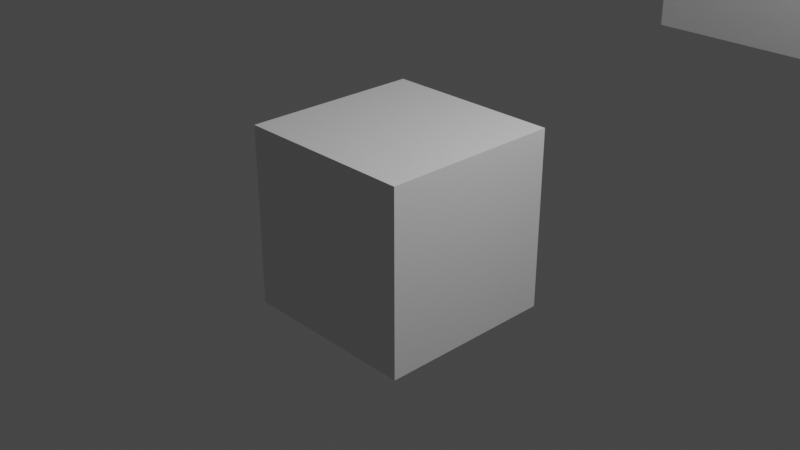 # Source: twocubes.blend  (saved by Blender 3.6.11; exported with 4.5.12 LTS)
import bpy
from mathutils import Matrix  # noqa: F401  (used for matrix-valued properties, if any)

bpy.ops.wm.read_factory_settings(use_empty=True)
scene = bpy.context.scene
scene.name = 'Scene'

# ---- collections
col_collection = bpy.data.collections.new('Collection'); scene.collection.children.link(col_collection)

# ---- materials (node trees are filled in below, after node groups)
mat_material = bpy.data.materials.new('Material')
mat_material.alpha_threshold = 0.0
mat_material.use_transparent_shadow = False
mat_material.roughness = 0.5
mat_material.line_color = (0.0, 0.0, 0.0, 1.0)

# ---- material node trees
mat_material.use_nodes = True; mat_material.node_tree.nodes.clear()
_N = mat_material.node_tree.nodes; _L = mat_material.node_tree.links
n0 = _N.new('ShaderNodeOutputMaterial'); n0.name = 'Material Output'; n0.location = (300, 300)
n1 = _N.new('ShaderNodeBsdfPrincipled'); n1.name = 'Principled BSDF'; n1.location = (10, 300)
n1.distribution = 'GGX'
n1.subsurface_method = 'RANDOM_WALK_SKIN'
n1.inputs[3].default_value = 1.45
n1.inputs[27].default_value = (0.0, 0.0, 0.0, 1.0)
n1.inputs[28].default_value = 1.0
_L.new(n1.outputs[0], n0.inputs[0])
n0.is_active_output = True

# ---- world
world_world = bpy.data.worlds.new('World'); scene.world = world_world
world_world.use_nodes = True; world_world.node_tree.nodes.clear()
_N = world_world.node_tree.nodes; _L = world_world.node_tree.links
n0 = _N.new('ShaderNodeOutputWorld'); n0.name = 'World Output'; n0.location = (300, 300)
n1 = _N.new('ShaderNodeBackground'); n1.name = 'Background'; n1.location = (10, 300)
n1.inputs[0].default_value = (0.05088, 0.05088, 0.05088, 1.0)
_L.new(n1.outputs[0], n0.inputs[0])
n0.is_active_output = True
world_world.color = (0.05088, 0.05088, 0.05088)
world_world.use_sun_shadow = False
world_world.sun_shadow_jitter_overblur = 0.0

# ---- cameras
cam_camera = bpy.data.cameras.new('Camera')
cam_camera.clip_end = 100.0
cam_camera.ortho_scale = 7.314

# ---- lights
light_light = bpy.data.lights.new('Light', 'POINT')
light_light.transmission_factor = 0.0
light_light.energy = 1000.0
light_light.shadow_soft_size = 0.1
light_light.shadow_maximum_resolution = 0.006
light_light.use_absolute_resolution = True

# ---- meshes
me_cube = bpy.data.meshes.new('Cube')
me_cube.from_pydata([(1.0, 1.0, 1.0), (1.0, 1.0, -1.0), (1.0, -1.0, 1.0), (1.0, -1.0, -1.0), (-1.0, 1.0, 1.0), (-1.0, 1.0, -1.0), (-1.0, -1.0, 1.0), (-1.0, -1.0, -1.0)], [], [(0, 4, 6, 2), (3, 2, 6, 7), (7, 6, 4, 5), (5, 1, 3, 7), (1, 0, 2, 3), (5, 4, 0, 1)])
_uv = me_cube.uv_layers.new(name='UVMap')
_uv.uv.foreach_set('vector', [0.625, 0.5, 0.875, 0.5, 0.875, 0.75, 0.625, 0.75, 0.375, 0.75, 0.625, 0.75, 0.625, 1.0, 0.375, 1.0, 0.375, 0.0, 0.625, 0.0, 0.625, 0.25, 0.375, 0.25, 0.125, 0.5, 0.375, 0.5, 0.375, 0.75, 0.125, 0.75, 0.375, 0.5, 0.625, 0.5, 0.625, 0.75, 0.375, 0.75, 0.375, 0.25, 0.625, 0.25, 0.625, 0.5, 0.375, 0.5])
me_cube.materials.append(mat_material)
me_cube.use_mirror_vertex_groups = False
me_cube.update()
me_cube_001 = bpy.data.meshes.new('Cube.001')
me_cube_001.from_pydata([(-0.968, -0.7709, -0.8001), (-0.968, -0.7709, 0.8001), (-0.968, 0.7709, -0.8001), (-0.968, 0.7709, 0.8001), (0.968, -0.7709, -0.8001), (0.968, -0.7709, 0.8001), (0.968, 0.7709, -0.8001), (0.968, 0.7709, 0.8001)], [], [(0, 1, 3, 2), (2, 3, 7, 6), (6, 7, 5, 4), (4, 5, 1, 0), (2, 6, 4, 0), (7, 3, 1, 5)])
_uv = me_cube_001.uv_layers.new(name='UVMap')
_uv.uv.foreach_set('vector', [0.375, 0.0, 0.625, 0.0, 0.625, 0.25, 0.375, 0.25, 0.375, 0.25, 0.625, 0.25, 0.625, 0.5, 0.375, 0.5, 0.375, 0.5, 0.625, 0.5, 0.625, 0.75, 0.375, 0.75, 0.375, 0.75, 0.625, 0.75, 0.625, 1.0, 0.375, 1.0, 0.125, 0.5, 0.375, 0.5, 0.375, 0.75, 0.125, 0.75, 0.625, 0.5, 0.875, 0.5, 0.875, 0.75, 0.625, 0.75])
me_cube_001.update()

# ---- objects
ob_cubea = bpy.data.objects.new('CubeA', me_cube)
ob_light = bpy.data.objects.new('Light', light_light)
ob_camera = bpy.data.objects.new('Camera', cam_camera)
ob_cubeb = bpy.data.objects.new('CubeB', me_cube_001)

# ---- transforms, parenting, visibility, modifiers, constraints
ob_cubea.location = (0.0, 0.0, 0.0)
ob_cubea.lock_rotations_4d = False
ob_cubea.empty_display_type = 'ARROWS'
ob_cubea.lineart.crease_threshold = 0.0
ob_light.location = (4.076, 1.005, 5.904)
ob_light.rotation_euler = (0.6503, 0.05522, 1.866)
ob_light.lock_rotations_4d = False
ob_light.empty_display_type = 'ARROWS'
ob_light.color = (0.0, 0.0, 0.0, 0.0)
ob_light.lineart.crease_threshold = 0.0
ob_camera.location = (7.359, -6.926, 4.958)
ob_camera.rotation_euler = (1.109, 0.0, 0.8149)
ob_camera.lock_rotations_4d = False
ob_camera.empty_display_type = 'ARROWS'
ob_camera.color = (0.0, 0.0, 0.0, 0.0)
ob_camera.display_type = 'WIRE'
ob_camera.lineart.crease_threshold = 0.0
ob_cubeb.location = (3.0, 2.0, 3.0)

# ---- collection membership
col_collection.objects.link(ob_cubea)
col_collection.objects.link(ob_light)
col_collection.objects.link(ob_camera)
col_collection.objects.link(ob_cubeb)

# ---- scene / render settings (as saved in the file)
scene.camera = ob_camera
scene.frame_start = 1; scene.frame_end = 250; scene.frame_set(1)
scene.render.engine = 'BLENDER_EEVEE_NEXT'
scene.cycles.sampling_pattern = 'TABULATED_SOBOL'
scene.view_settings.view_transform = 'Filmic'
bpy.context.view_layer.update()
